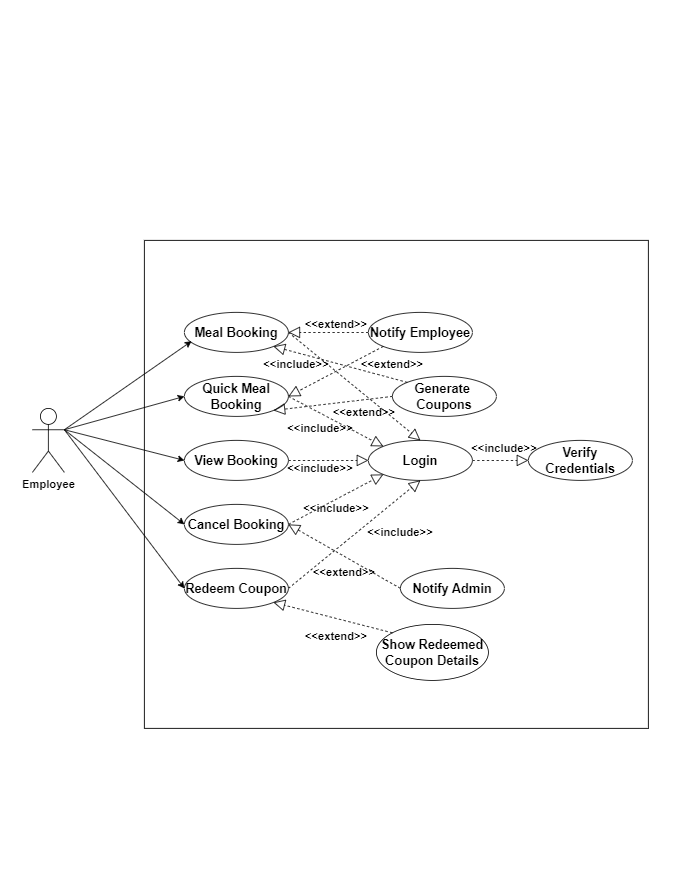

The diagram above was exported from draw.io. Its source (the exported page's mxGraphModel, read from the mxfile embedded in the PNG):
<mxGraphModel dx="1600" dy="683" grid="1" gridSize="10" guides="1" tooltips="1" connect="1" arrows="1" fold="1" page="1" pageScale="1" pageWidth="850" pageHeight="1100" math="0" shadow="0">
  <root>
    <mxCell id="0" />
    <mxCell id="1" parent="0" />
    <mxCell id="6_IyoN19ADC2pEnzH-uH-54" value="" style="group" vertex="1" connectable="0" parent="1">
      <mxGeometry x="40" y="300" width="770" height="610" as="geometry" />
    </mxCell>
    <mxCell id="6_IyoN19ADC2pEnzH-uH-1" value="" style="rounded=0;whiteSpace=wrap;html=1;" vertex="1" parent="6_IyoN19ADC2pEnzH-uH-54">
      <mxGeometry x="140" width="630" height="610" as="geometry" />
    </mxCell>
    <mxCell id="6_IyoN19ADC2pEnzH-uH-2" value="&lt;font style=&quot;font-size: 14px;&quot;&gt;&lt;b&gt;Employee&lt;/b&gt;&lt;/font&gt;" style="shape=umlActor;verticalLabelPosition=bottom;verticalAlign=top;html=1;outlineConnect=0;" vertex="1" parent="6_IyoN19ADC2pEnzH-uH-54">
      <mxGeometry y="210" width="40" height="80" as="geometry" />
    </mxCell>
    <mxCell id="6_IyoN19ADC2pEnzH-uH-4" value="&lt;font size=&quot;3&quot;&gt;&lt;b&gt;Meal Booking&lt;/b&gt;&lt;/font&gt;" style="ellipse;whiteSpace=wrap;html=1;" vertex="1" parent="6_IyoN19ADC2pEnzH-uH-54">
      <mxGeometry x="190" y="90" width="130" height="50" as="geometry" />
    </mxCell>
    <mxCell id="6_IyoN19ADC2pEnzH-uH-5" value="&lt;font size=&quot;3&quot;&gt;&lt;b&gt;Quick Meal Booking&lt;/b&gt;&lt;/font&gt;" style="ellipse;whiteSpace=wrap;html=1;" vertex="1" parent="6_IyoN19ADC2pEnzH-uH-54">
      <mxGeometry x="190" y="170" width="130" height="50" as="geometry" />
    </mxCell>
    <mxCell id="6_IyoN19ADC2pEnzH-uH-6" value="&lt;font size=&quot;3&quot;&gt;&lt;b&gt;View Booking&lt;/b&gt;&lt;/font&gt;" style="ellipse;whiteSpace=wrap;html=1;" vertex="1" parent="6_IyoN19ADC2pEnzH-uH-54">
      <mxGeometry x="190" y="250" width="130" height="50" as="geometry" />
    </mxCell>
    <mxCell id="6_IyoN19ADC2pEnzH-uH-7" value="&lt;font size=&quot;3&quot;&gt;&lt;b&gt;Cancel Booking&lt;/b&gt;&lt;/font&gt;" style="ellipse;whiteSpace=wrap;html=1;" vertex="1" parent="6_IyoN19ADC2pEnzH-uH-54">
      <mxGeometry x="190" y="330" width="130" height="50" as="geometry" />
    </mxCell>
    <mxCell id="6_IyoN19ADC2pEnzH-uH-8" value="&lt;font size=&quot;3&quot;&gt;&lt;b&gt;Redeem Coupon&lt;/b&gt;&lt;/font&gt;" style="ellipse;whiteSpace=wrap;html=1;" vertex="1" parent="6_IyoN19ADC2pEnzH-uH-54">
      <mxGeometry x="190" y="410" width="130" height="50" as="geometry" />
    </mxCell>
    <mxCell id="6_IyoN19ADC2pEnzH-uH-9" value="&lt;font size=&quot;3&quot;&gt;&lt;b&gt;Login&lt;/b&gt;&lt;/font&gt;" style="ellipse;whiteSpace=wrap;html=1;" vertex="1" parent="6_IyoN19ADC2pEnzH-uH-54">
      <mxGeometry x="420" y="250" width="130" height="50" as="geometry" />
    </mxCell>
    <mxCell id="6_IyoN19ADC2pEnzH-uH-13" value="" style="endArrow=block;dashed=1;endFill=0;endSize=12;html=1;rounded=0;exitX=0;exitY=0.5;exitDx=0;exitDy=0;entryX=1;entryY=0.5;entryDx=0;entryDy=0;" edge="1" parent="6_IyoN19ADC2pEnzH-uH-54" source="6_IyoN19ADC2pEnzH-uH-25" target="6_IyoN19ADC2pEnzH-uH-4">
      <mxGeometry width="160" relative="1" as="geometry">
        <mxPoint x="380" y="159" as="sourcePoint" />
        <mxPoint x="480" y="159" as="targetPoint" />
      </mxGeometry>
    </mxCell>
    <mxCell id="6_IyoN19ADC2pEnzH-uH-14" value="" style="endArrow=block;dashed=1;endFill=0;endSize=12;html=1;rounded=0;exitX=1;exitY=0.5;exitDx=0;exitDy=0;entryX=0.5;entryY=0;entryDx=0;entryDy=0;" edge="1" parent="6_IyoN19ADC2pEnzH-uH-54" source="6_IyoN19ADC2pEnzH-uH-4" target="6_IyoN19ADC2pEnzH-uH-9">
      <mxGeometry width="160" relative="1" as="geometry">
        <mxPoint x="340" y="95" as="sourcePoint" />
        <mxPoint x="459.0380592228744" y="237.3223304703365" as="targetPoint" />
      </mxGeometry>
    </mxCell>
    <mxCell id="6_IyoN19ADC2pEnzH-uH-16" value="" style="endArrow=block;dashed=1;endFill=0;endSize=12;html=1;rounded=0;exitX=1;exitY=0.5;exitDx=0;exitDy=0;entryX=0;entryY=0;entryDx=0;entryDy=0;" edge="1" parent="6_IyoN19ADC2pEnzH-uH-54" source="6_IyoN19ADC2pEnzH-uH-5" target="6_IyoN19ADC2pEnzH-uH-9">
      <mxGeometry width="160" relative="1" as="geometry">
        <mxPoint x="330" y="285" as="sourcePoint" />
        <mxPoint x="430" y="285" as="targetPoint" />
      </mxGeometry>
    </mxCell>
    <mxCell id="6_IyoN19ADC2pEnzH-uH-17" value="" style="endArrow=block;dashed=1;endFill=0;endSize=12;html=1;rounded=0;exitX=1;exitY=0.5;exitDx=0;exitDy=0;entryX=0;entryY=1;entryDx=0;entryDy=0;" edge="1" parent="6_IyoN19ADC2pEnzH-uH-54" source="6_IyoN19ADC2pEnzH-uH-7" target="6_IyoN19ADC2pEnzH-uH-9">
      <mxGeometry width="160" relative="1" as="geometry">
        <mxPoint x="330" y="285" as="sourcePoint" />
        <mxPoint x="430" y="285" as="targetPoint" />
      </mxGeometry>
    </mxCell>
    <mxCell id="6_IyoN19ADC2pEnzH-uH-18" value="" style="endArrow=block;dashed=1;endFill=0;endSize=12;html=1;rounded=0;exitX=1;exitY=0.5;exitDx=0;exitDy=0;entryX=0.5;entryY=1;entryDx=0;entryDy=0;" edge="1" parent="6_IyoN19ADC2pEnzH-uH-54" source="6_IyoN19ADC2pEnzH-uH-8" target="6_IyoN19ADC2pEnzH-uH-9">
      <mxGeometry width="160" relative="1" as="geometry">
        <mxPoint x="360" y="375" as="sourcePoint" />
        <mxPoint x="460" y="375" as="targetPoint" />
      </mxGeometry>
    </mxCell>
    <mxCell id="6_IyoN19ADC2pEnzH-uH-19" value="&lt;b&gt;&lt;font style=&quot;font-size: 14px;&quot;&gt;&amp;lt;&amp;lt;include&amp;gt;&amp;gt;&lt;/font&gt;&lt;/b&gt;" style="text;html=1;strokeColor=none;fillColor=none;align=center;verticalAlign=middle;whiteSpace=wrap;rounded=0;" vertex="1" parent="6_IyoN19ADC2pEnzH-uH-54">
      <mxGeometry x="300" y="140" width="60" height="30" as="geometry" />
    </mxCell>
    <mxCell id="6_IyoN19ADC2pEnzH-uH-20" value="&lt;b&gt;&lt;font style=&quot;font-size: 14px;&quot;&gt;&amp;lt;&amp;lt;include&amp;gt;&amp;gt;&lt;/font&gt;&lt;/b&gt;" style="text;html=1;strokeColor=none;fillColor=none;align=center;verticalAlign=middle;whiteSpace=wrap;rounded=0;" vertex="1" parent="6_IyoN19ADC2pEnzH-uH-54">
      <mxGeometry x="330" y="220" width="60" height="30" as="geometry" />
    </mxCell>
    <mxCell id="6_IyoN19ADC2pEnzH-uH-21" value="&lt;b&gt;&lt;font style=&quot;font-size: 14px;&quot;&gt;&amp;lt;&amp;lt;include&amp;gt;&amp;gt;&lt;/font&gt;&lt;/b&gt;" style="text;html=1;strokeColor=none;fillColor=none;align=center;verticalAlign=middle;whiteSpace=wrap;rounded=0;" vertex="1" parent="6_IyoN19ADC2pEnzH-uH-54">
      <mxGeometry x="330" y="270" width="60" height="30" as="geometry" />
    </mxCell>
    <mxCell id="6_IyoN19ADC2pEnzH-uH-22" value="&lt;b&gt;&lt;font style=&quot;font-size: 14px;&quot;&gt;&amp;lt;&amp;lt;include&amp;gt;&amp;gt;&lt;/font&gt;&lt;/b&gt;" style="text;html=1;strokeColor=none;fillColor=none;align=center;verticalAlign=middle;whiteSpace=wrap;rounded=0;" vertex="1" parent="6_IyoN19ADC2pEnzH-uH-54">
      <mxGeometry x="350" y="320" width="60" height="30" as="geometry" />
    </mxCell>
    <mxCell id="6_IyoN19ADC2pEnzH-uH-24" value="&lt;b&gt;&lt;font style=&quot;font-size: 14px;&quot;&gt;&amp;lt;&amp;lt;include&amp;gt;&amp;gt;&lt;/font&gt;&lt;/b&gt;" style="text;html=1;strokeColor=none;fillColor=none;align=center;verticalAlign=middle;whiteSpace=wrap;rounded=0;" vertex="1" parent="6_IyoN19ADC2pEnzH-uH-54">
      <mxGeometry x="430" y="350" width="60" height="30" as="geometry" />
    </mxCell>
    <mxCell id="6_IyoN19ADC2pEnzH-uH-25" value="&lt;font size=&quot;3&quot;&gt;&lt;b&gt;Notify Employee&lt;/b&gt;&lt;/font&gt;" style="ellipse;whiteSpace=wrap;html=1;" vertex="1" parent="6_IyoN19ADC2pEnzH-uH-54">
      <mxGeometry x="420" y="90" width="130" height="50" as="geometry" />
    </mxCell>
    <mxCell id="6_IyoN19ADC2pEnzH-uH-27" value="" style="endArrow=block;dashed=1;endFill=0;endSize=12;html=1;rounded=0;exitX=0;exitY=1;exitDx=0;exitDy=0;entryX=1;entryY=0.5;entryDx=0;entryDy=0;" edge="1" parent="6_IyoN19ADC2pEnzH-uH-54" source="6_IyoN19ADC2pEnzH-uH-25" target="6_IyoN19ADC2pEnzH-uH-5">
      <mxGeometry width="160" relative="1" as="geometry">
        <mxPoint x="410" y="170" as="sourcePoint" />
        <mxPoint x="510" y="170" as="targetPoint" />
      </mxGeometry>
    </mxCell>
    <mxCell id="6_IyoN19ADC2pEnzH-uH-28" value="&lt;b style=&quot;border-color: var(--border-color);&quot;&gt;&lt;font style=&quot;border-color: var(--border-color); font-size: 14px;&quot;&gt;&amp;lt;&amp;lt;extend&amp;gt;&amp;gt;&lt;/font&gt;&lt;/b&gt;" style="text;html=1;strokeColor=none;fillColor=none;align=center;verticalAlign=middle;whiteSpace=wrap;rounded=0;" vertex="1" parent="6_IyoN19ADC2pEnzH-uH-54">
      <mxGeometry x="420" y="140" width="60" height="30" as="geometry" />
    </mxCell>
    <mxCell id="6_IyoN19ADC2pEnzH-uH-29" value="&lt;b style=&quot;border-color: var(--border-color);&quot;&gt;&lt;font style=&quot;border-color: var(--border-color); font-size: 14px;&quot;&gt;&amp;lt;&amp;lt;extend&amp;gt;&amp;gt;&lt;/font&gt;&lt;/b&gt;" style="text;html=1;strokeColor=none;fillColor=none;align=center;verticalAlign=middle;whiteSpace=wrap;rounded=0;" vertex="1" parent="6_IyoN19ADC2pEnzH-uH-54">
      <mxGeometry x="350" y="90" width="60" height="30" as="geometry" />
    </mxCell>
    <mxCell id="6_IyoN19ADC2pEnzH-uH-30" value="&lt;font size=&quot;3&quot;&gt;&lt;b&gt;Notify Admin&lt;/b&gt;&lt;/font&gt;" style="ellipse;whiteSpace=wrap;html=1;" vertex="1" parent="6_IyoN19ADC2pEnzH-uH-54">
      <mxGeometry x="460" y="410" width="130" height="50" as="geometry" />
    </mxCell>
    <mxCell id="6_IyoN19ADC2pEnzH-uH-32" value="" style="endArrow=block;dashed=1;endFill=0;endSize=12;html=1;rounded=0;exitX=1;exitY=0.5;exitDx=0;exitDy=0;entryX=0;entryY=0.5;entryDx=0;entryDy=0;" edge="1" parent="6_IyoN19ADC2pEnzH-uH-54" source="6_IyoN19ADC2pEnzH-uH-6" target="6_IyoN19ADC2pEnzH-uH-9">
      <mxGeometry width="160" relative="1" as="geometry">
        <mxPoint x="300" y="260" as="sourcePoint" />
        <mxPoint x="460" y="260" as="targetPoint" />
      </mxGeometry>
    </mxCell>
    <mxCell id="6_IyoN19ADC2pEnzH-uH-33" value="" style="endArrow=block;dashed=1;endFill=0;endSize=12;html=1;rounded=0;exitX=0;exitY=0.5;exitDx=0;exitDy=0;entryX=1;entryY=0.5;entryDx=0;entryDy=0;" edge="1" parent="6_IyoN19ADC2pEnzH-uH-54" source="6_IyoN19ADC2pEnzH-uH-30" target="6_IyoN19ADC2pEnzH-uH-7">
      <mxGeometry width="160" relative="1" as="geometry">
        <mxPoint x="360" y="480" as="sourcePoint" />
        <mxPoint x="520" y="480" as="targetPoint" />
      </mxGeometry>
    </mxCell>
    <mxCell id="6_IyoN19ADC2pEnzH-uH-34" value="&lt;b style=&quot;border-color: var(--border-color);&quot;&gt;&lt;font style=&quot;border-color: var(--border-color); font-size: 14px;&quot;&gt;&amp;lt;&amp;lt;extend&amp;gt;&amp;gt;&lt;/font&gt;&lt;/b&gt;" style="text;html=1;strokeColor=none;fillColor=none;align=center;verticalAlign=middle;whiteSpace=wrap;rounded=0;" vertex="1" parent="6_IyoN19ADC2pEnzH-uH-54">
      <mxGeometry x="360" y="400" width="60" height="30" as="geometry" />
    </mxCell>
    <mxCell id="6_IyoN19ADC2pEnzH-uH-35" value="&lt;font size=&quot;3&quot;&gt;&lt;b&gt;Show Redeemed Coupon Details&lt;/b&gt;&lt;/font&gt;" style="ellipse;whiteSpace=wrap;html=1;" vertex="1" parent="6_IyoN19ADC2pEnzH-uH-54">
      <mxGeometry x="430" y="480" width="140" height="70" as="geometry" />
    </mxCell>
    <mxCell id="6_IyoN19ADC2pEnzH-uH-36" value="" style="endArrow=block;dashed=1;endFill=0;endSize=12;html=1;rounded=0;exitX=0;exitY=0;exitDx=0;exitDy=0;entryX=1;entryY=1;entryDx=0;entryDy=0;" edge="1" parent="6_IyoN19ADC2pEnzH-uH-54" source="6_IyoN19ADC2pEnzH-uH-35" target="6_IyoN19ADC2pEnzH-uH-8">
      <mxGeometry width="160" relative="1" as="geometry">
        <mxPoint x="380" y="525" as="sourcePoint" />
        <mxPoint x="520" y="520" as="targetPoint" />
      </mxGeometry>
    </mxCell>
    <mxCell id="6_IyoN19ADC2pEnzH-uH-38" value="&lt;b style=&quot;border-color: var(--border-color);&quot;&gt;&lt;font style=&quot;border-color: var(--border-color); font-size: 14px;&quot;&gt;&amp;lt;&amp;lt;extend&amp;gt;&amp;gt;&lt;/font&gt;&lt;/b&gt;" style="text;html=1;strokeColor=none;fillColor=none;align=center;verticalAlign=middle;whiteSpace=wrap;rounded=0;" vertex="1" parent="6_IyoN19ADC2pEnzH-uH-54">
      <mxGeometry x="350" y="480" width="60" height="30" as="geometry" />
    </mxCell>
    <mxCell id="6_IyoN19ADC2pEnzH-uH-39" value="&lt;font size=&quot;3&quot;&gt;&lt;b&gt;Verify Credentials&lt;/b&gt;&lt;/font&gt;" style="ellipse;whiteSpace=wrap;html=1;" vertex="1" parent="6_IyoN19ADC2pEnzH-uH-54">
      <mxGeometry x="620" y="250" width="130" height="50" as="geometry" />
    </mxCell>
    <mxCell id="6_IyoN19ADC2pEnzH-uH-40" value="" style="endArrow=block;dashed=1;endFill=0;endSize=12;html=1;rounded=0;exitX=1;exitY=0.5;exitDx=0;exitDy=0;entryX=0;entryY=0.5;entryDx=0;entryDy=0;" edge="1" parent="6_IyoN19ADC2pEnzH-uH-54" source="6_IyoN19ADC2pEnzH-uH-9" target="6_IyoN19ADC2pEnzH-uH-39">
      <mxGeometry width="160" relative="1" as="geometry">
        <mxPoint x="410" y="320" as="sourcePoint" />
        <mxPoint x="570" y="320" as="targetPoint" />
      </mxGeometry>
    </mxCell>
    <mxCell id="6_IyoN19ADC2pEnzH-uH-42" value="&lt;b&gt;&lt;font style=&quot;font-size: 14px;&quot;&gt;&amp;lt;&amp;lt;include&amp;gt;&amp;gt;&lt;/font&gt;&lt;/b&gt;" style="text;html=1;strokeColor=none;fillColor=none;align=center;verticalAlign=middle;whiteSpace=wrap;rounded=0;" vertex="1" parent="6_IyoN19ADC2pEnzH-uH-54">
      <mxGeometry x="560" y="245" width="60" height="30" as="geometry" />
    </mxCell>
    <mxCell id="6_IyoN19ADC2pEnzH-uH-47" value="" style="endArrow=classic;html=1;rounded=0;exitX=1;exitY=0.3333333333333333;exitDx=0;exitDy=0;exitPerimeter=0;entryX=0.069;entryY=0.72;entryDx=0;entryDy=0;entryPerimeter=0;" edge="1" parent="6_IyoN19ADC2pEnzH-uH-54" source="6_IyoN19ADC2pEnzH-uH-2" target="6_IyoN19ADC2pEnzH-uH-4">
      <mxGeometry width="50" height="50" relative="1" as="geometry">
        <mxPoint x="40" y="370" as="sourcePoint" />
        <mxPoint x="90" y="320" as="targetPoint" />
      </mxGeometry>
    </mxCell>
    <mxCell id="6_IyoN19ADC2pEnzH-uH-48" value="" style="endArrow=classic;html=1;rounded=0;exitX=1;exitY=0.3333333333333333;exitDx=0;exitDy=0;exitPerimeter=0;entryX=0;entryY=0.5;entryDx=0;entryDy=0;" edge="1" parent="6_IyoN19ADC2pEnzH-uH-54" source="6_IyoN19ADC2pEnzH-uH-2" target="6_IyoN19ADC2pEnzH-uH-5">
      <mxGeometry width="50" height="50" relative="1" as="geometry">
        <mxPoint x="30" y="410" as="sourcePoint" />
        <mxPoint x="80" y="360" as="targetPoint" />
      </mxGeometry>
    </mxCell>
    <mxCell id="6_IyoN19ADC2pEnzH-uH-49" value="" style="endArrow=classic;html=1;rounded=0;exitX=1;exitY=0.3333333333333333;exitDx=0;exitDy=0;exitPerimeter=0;entryX=0;entryY=0.5;entryDx=0;entryDy=0;" edge="1" parent="6_IyoN19ADC2pEnzH-uH-54" source="6_IyoN19ADC2pEnzH-uH-2" target="6_IyoN19ADC2pEnzH-uH-6">
      <mxGeometry width="50" height="50" relative="1" as="geometry">
        <mxPoint x="40" y="420" as="sourcePoint" />
        <mxPoint x="90" y="370" as="targetPoint" />
      </mxGeometry>
    </mxCell>
    <mxCell id="6_IyoN19ADC2pEnzH-uH-50" value="" style="endArrow=classic;html=1;rounded=0;entryX=0;entryY=0.5;entryDx=0;entryDy=0;exitX=1;exitY=0.3333333333333333;exitDx=0;exitDy=0;exitPerimeter=0;" edge="1" parent="6_IyoN19ADC2pEnzH-uH-54" source="6_IyoN19ADC2pEnzH-uH-2" target="6_IyoN19ADC2pEnzH-uH-7">
      <mxGeometry width="50" height="50" relative="1" as="geometry">
        <mxPoint x="40" y="240" as="sourcePoint" />
        <mxPoint x="100" y="380" as="targetPoint" />
      </mxGeometry>
    </mxCell>
    <mxCell id="6_IyoN19ADC2pEnzH-uH-51" value="" style="endArrow=classic;html=1;rounded=0;exitX=1;exitY=0.3333333333333333;exitDx=0;exitDy=0;exitPerimeter=0;entryX=0;entryY=0.5;entryDx=0;entryDy=0;" edge="1" parent="6_IyoN19ADC2pEnzH-uH-54" source="6_IyoN19ADC2pEnzH-uH-2" target="6_IyoN19ADC2pEnzH-uH-8">
      <mxGeometry width="50" height="50" relative="1" as="geometry">
        <mxPoint x="60" y="440" as="sourcePoint" />
        <mxPoint x="110" y="390" as="targetPoint" />
      </mxGeometry>
    </mxCell>
    <mxCell id="6_IyoN19ADC2pEnzH-uH-55" value="&lt;font size=&quot;3&quot;&gt;&lt;b&gt;Generate&amp;nbsp;&lt;br&gt;Coupons&lt;br&gt;&lt;/b&gt;&lt;/font&gt;" style="ellipse;whiteSpace=wrap;html=1;" vertex="1" parent="6_IyoN19ADC2pEnzH-uH-54">
      <mxGeometry x="450" y="170" width="130" height="50" as="geometry" />
    </mxCell>
    <mxCell id="6_IyoN19ADC2pEnzH-uH-57" value="" style="endArrow=block;dashed=1;endFill=0;endSize=12;html=1;rounded=0;exitX=0;exitY=0.5;exitDx=0;exitDy=0;entryX=1;entryY=1;entryDx=0;entryDy=0;" edge="1" parent="6_IyoN19ADC2pEnzH-uH-54" source="6_IyoN19ADC2pEnzH-uH-55" target="6_IyoN19ADC2pEnzH-uH-5">
      <mxGeometry width="160" relative="1" as="geometry">
        <mxPoint x="449" y="143" as="sourcePoint" />
        <mxPoint x="330" y="205" as="targetPoint" />
      </mxGeometry>
    </mxCell>
    <mxCell id="6_IyoN19ADC2pEnzH-uH-58" value="" style="endArrow=block;dashed=1;endFill=0;endSize=12;html=1;rounded=0;exitX=0;exitY=0;exitDx=0;exitDy=0;entryX=1;entryY=1;entryDx=0;entryDy=0;" edge="1" parent="6_IyoN19ADC2pEnzH-uH-54" source="6_IyoN19ADC2pEnzH-uH-55" target="6_IyoN19ADC2pEnzH-uH-4">
      <mxGeometry width="160" relative="1" as="geometry">
        <mxPoint x="460" y="205" as="sourcePoint" />
        <mxPoint x="311" y="223" as="targetPoint" />
      </mxGeometry>
    </mxCell>
    <mxCell id="6_IyoN19ADC2pEnzH-uH-59" value="&lt;b style=&quot;border-color: var(--border-color);&quot;&gt;&lt;font style=&quot;border-color: var(--border-color); font-size: 14px;&quot;&gt;&amp;lt;&amp;lt;extend&amp;gt;&amp;gt;&lt;/font&gt;&lt;/b&gt;" style="text;html=1;strokeColor=none;fillColor=none;align=center;verticalAlign=middle;whiteSpace=wrap;rounded=0;" vertex="1" parent="6_IyoN19ADC2pEnzH-uH-54">
      <mxGeometry x="385" y="200" width="60" height="30" as="geometry" />
    </mxCell>
  </root>
</mxGraphModel>